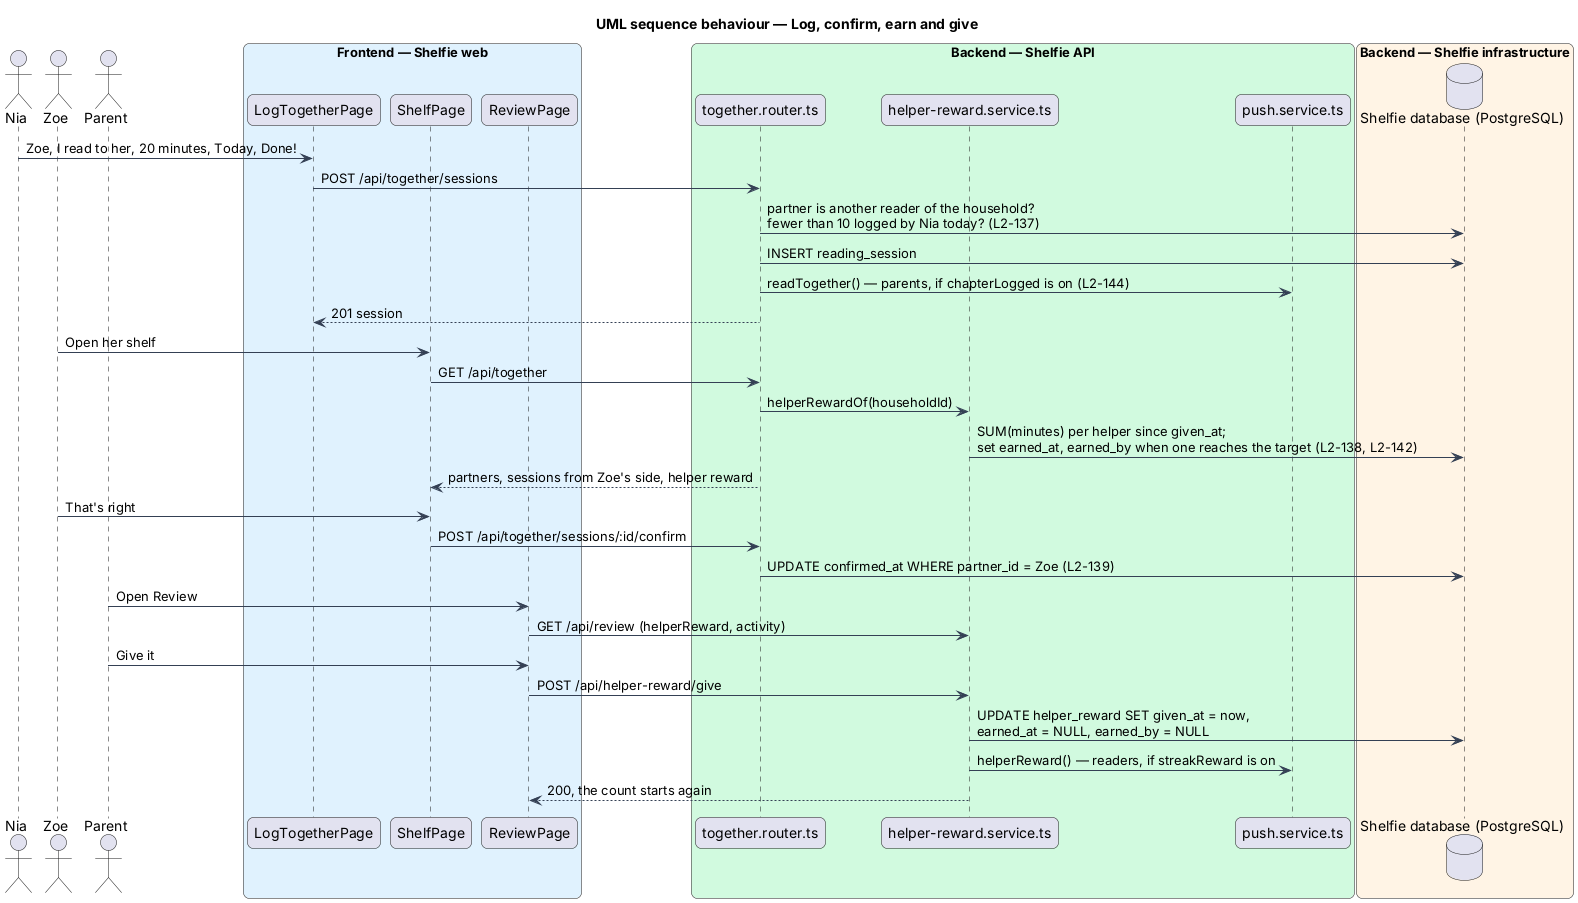

The diagram above was rendered by PlantUML. Its source (embedded in the PNG):
@startuml
title UML sequence behaviour — Log, confirm, earn and give
skinparam backgroundColor #FFFFFF
skinparam shadowing false
skinparam roundcorner 12
skinparam defaultFontName Arial
skinparam ArrowColor #344054
actor "Nia" as nia
actor "Zoe" as zoe
actor "Parent" as parent
box "Frontend — Shelfie web" #E0F2FE
  participant "LogTogetherPage" as page
  participant "ShelfPage" as shelf
  participant "ReviewPage" as review
end box
box "Backend — Shelfie API" #D1FADF
  participant "together.router.ts" as together
  participant "helper-reward.service.ts" as helper
  participant "push.service.ts" as notifier
end box
box "Backend — Shelfie infrastructure" #FFF4E5
  database "Shelfie database (PostgreSQL)" as db
end box

nia -> page : Zoe, I read to her, 20 minutes, Today, Done!
page -> together : POST /api/together/sessions
together -> db : partner is another reader of the household?\nfewer than 10 logged by Nia today? (L2-137)
together -> db : INSERT reading_session
together -> notifier : readTogether() — parents, if chapterLogged is on (L2-144)
together --> page : 201 session
zoe -> shelf : Open her shelf
shelf -> together : GET /api/together
together -> helper : helperRewardOf(householdId)
helper -> db : SUM(minutes) per helper since given_at;\nset earned_at, earned_by when one reaches the target (L2-138, L2-142)
together --> shelf : partners, sessions from Zoe's side, helper reward
zoe -> shelf : That's right
shelf -> together : POST /api/together/sessions/:id/confirm
together -> db : UPDATE confirmed_at WHERE partner_id = Zoe (L2-139)
parent -> review : Open Review
review -> helper : GET /api/review (helperReward, activity)
parent -> review : Give it
review -> helper : POST /api/helper-reward/give
helper -> db : UPDATE helper_reward SET given_at = now,\nearned_at = NULL, earned_by = NULL
helper -> notifier : helperReward() — readers, if streakReward is on
helper --> review : 200, the count starts again
@enduml